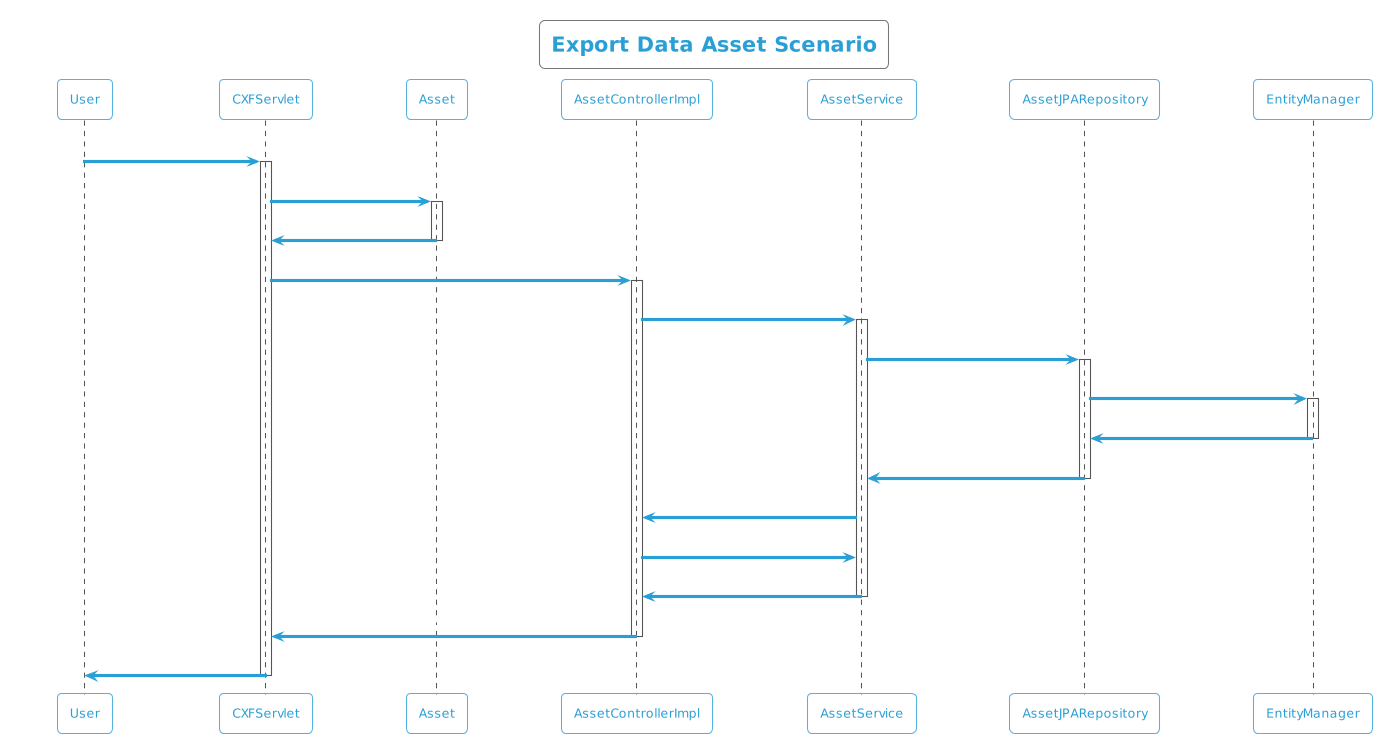

The diagram above was rendered by PlantUML. Its source (embedded in the PNG):
@startuml
!theme cyborg-outline
title Export Data Asset Scenario
participant User
User -> CXFServlet: Asset
activate CXFServlet
CXFServlet -> Asset: << export >>
activate Asset
Asset -> CXFServlet: << instance >>
deactivate Asset
CXFServlet -> AssetControllerImpl: export(:Asset)
activate AssetControllerImpl
AssetControllerImpl -> AssetService: search(:Asset)
activate AssetService
AssetService -> AssetJPARepository: search(:Asset)
activate AssetJPARepository
AssetJPARepository -> EntityManager: save(:Asset)
activate EntityManager
EntityManager -> AssetJPARepository: << persisted Asset >>
deactivate EntityManager
AssetJPARepository -> AssetService: << persisted Asset >>
deactivate AssetJPARepository
AssetService -> AssetControllerImpl: response(:List<Asset>)
AssetControllerImpl -> AssetService: export(:Asset)
AssetService -> AssetControllerImpl: << persisted Asset.xlsx >>
deactivate AssetService
AssetControllerImpl -> CXFServlet: << persisted Asset.xlsx >>
deactivate AssetControllerImpl
CXFServlet -> User: marshalled Asset XML
deactivate CXFServlet
@enduml